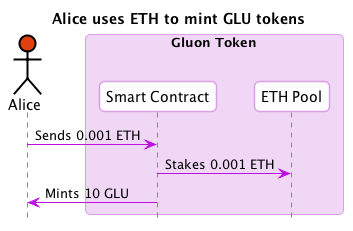

The diagram above was rendered by PlantUML. Its source (embedded in the PNG):
@startuml
skinparam shadowing false
skinparam roundcorner 10
skinparam BoxPadding 10
skinparam headerFontColor #BD10E0
skinparam headerFontSize 18
skinparam sequence {
  ArrowColor #BD10E0
  
  BoxBorderColor #D9A1E4
  BoxBackgroundColor #F0D7F5
  BoxPadding 10

  ParticipantBorderColor #D9A1E4
  ParticipantBackgroundColor #ffffff
  ParticipantPadding 10

  ActorBorderColor #000000
  ActorBackgroundColor #ffffff

  EntityBorderColor #BD10E0
  EntityBackgroundColor #ffffff


  LifeLineBorderColor #878787
}

hide footbox
title Alice uses ETH to mint GLU tokens
actor Alice #E03F10
box "Gluon Token"
  participant "Smart Contract" as GluonSC
  participant "ETH Pool" as ETHPool
end box

Alice -> GluonSC : Sends 0.001 ETH
GluonSC -> ETHPool : Stakes 0.001 ETH
GluonSC -> Alice : Mints 10 GLU

@enduml